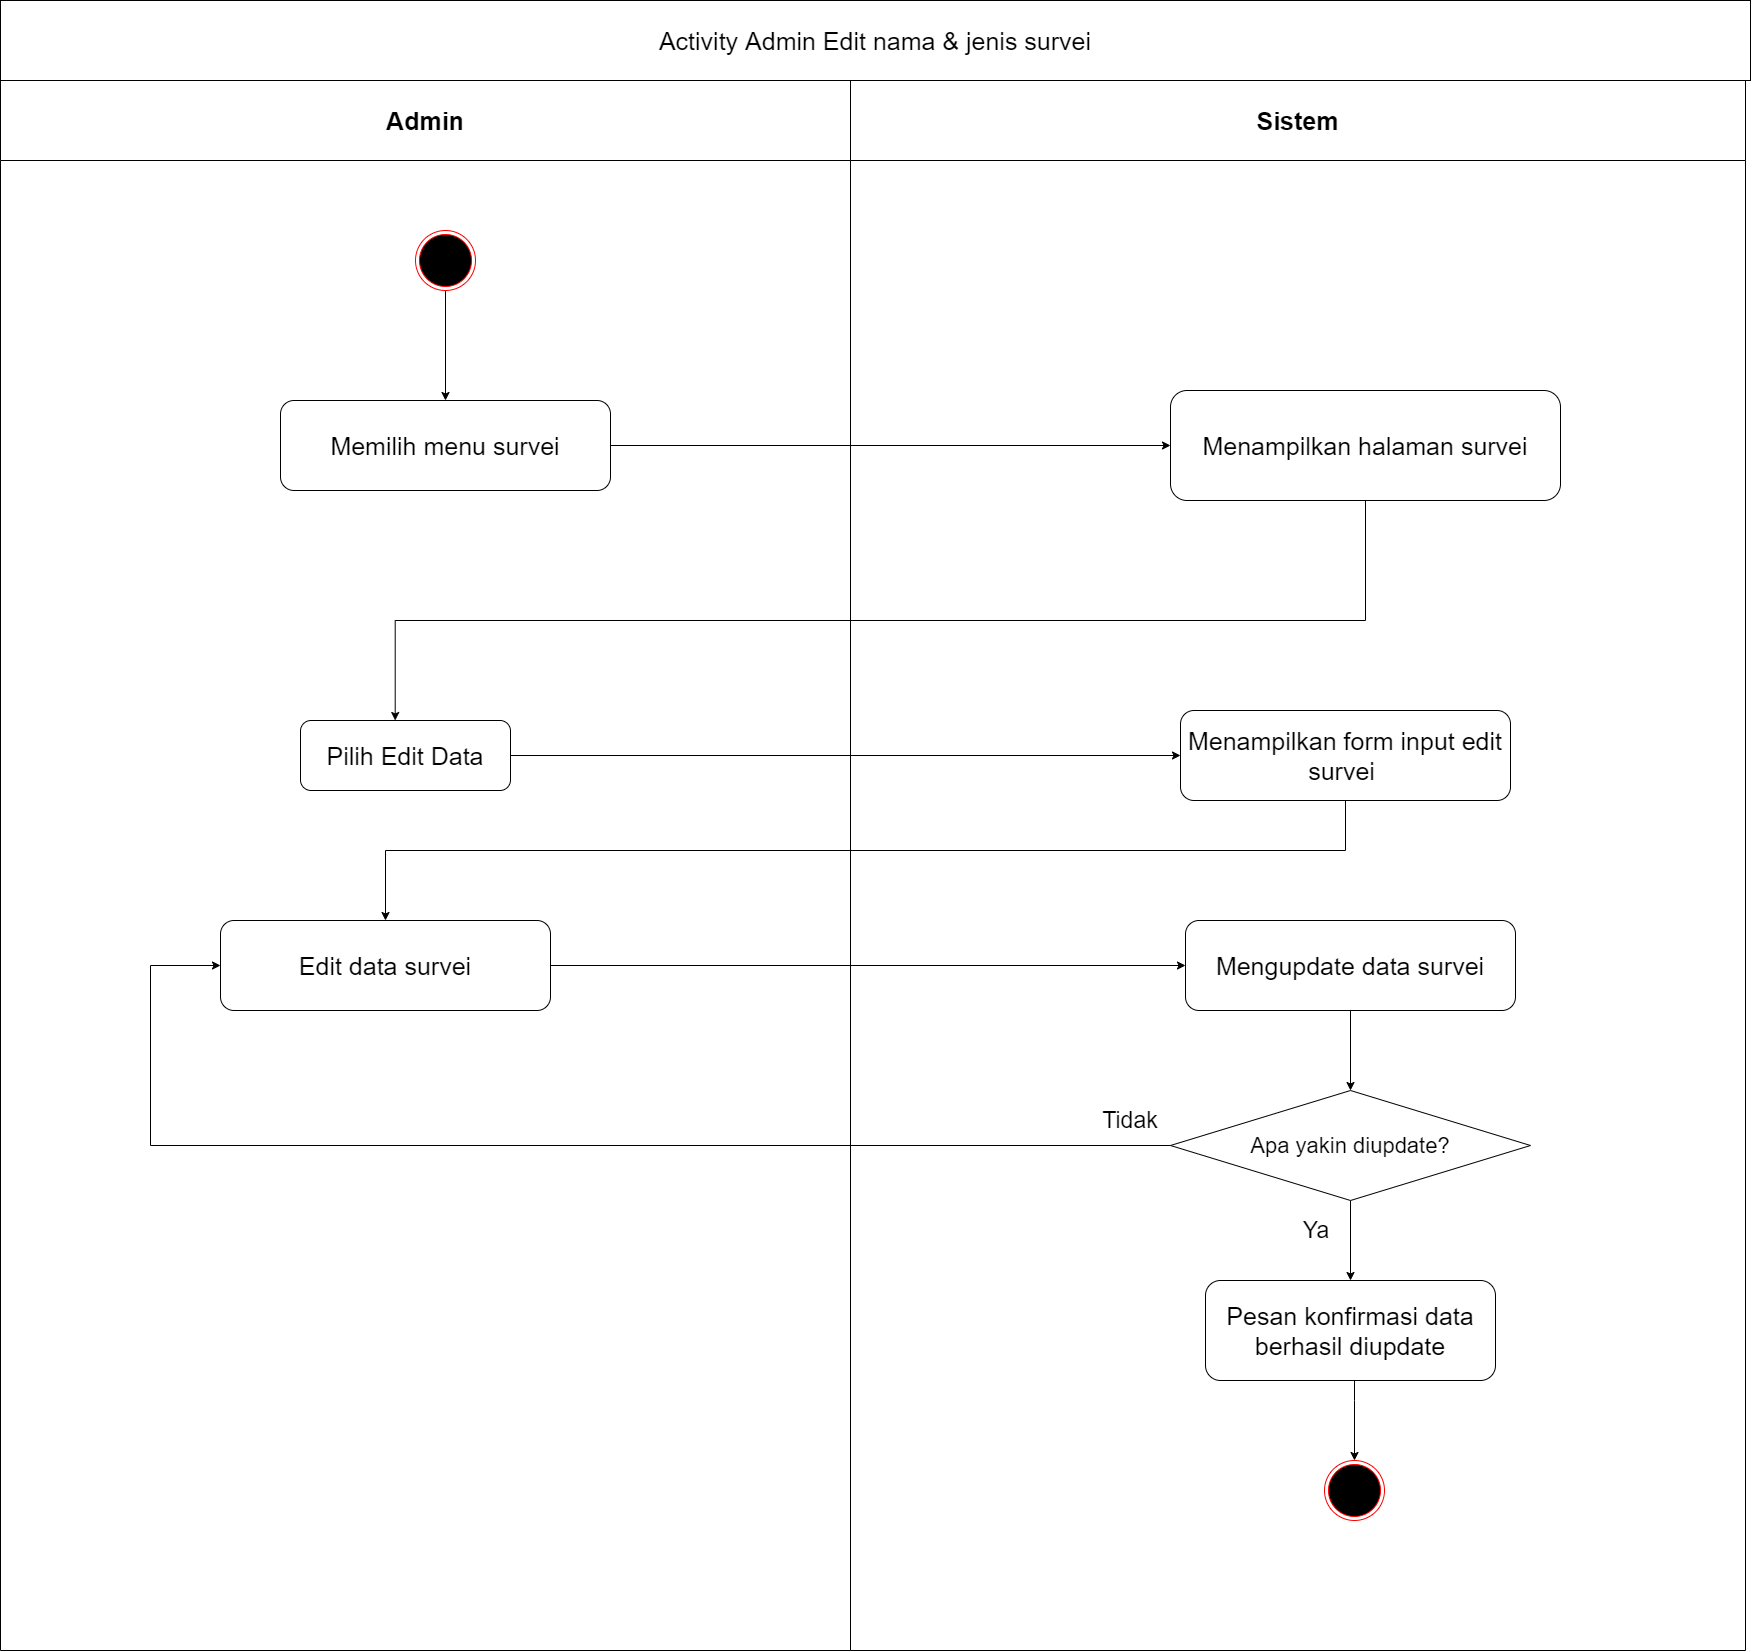

The diagram above was exported from draw.io. Its source (the exported page's mxGraphModel, read from the mxfile embedded in the PNG):
<mxGraphModel dx="852" dy="494" grid="1" gridSize="10" guides="1" tooltips="1" connect="1" arrows="1" fold="1" page="1" pageScale="1" pageWidth="1000" pageHeight="600" math="0" shadow="0">
  <root>
    <mxCell id="FoQHQhYS5wD4MISfE_Tp-0" />
    <mxCell id="FoQHQhYS5wD4MISfE_Tp-1" parent="FoQHQhYS5wD4MISfE_Tp-0" />
    <mxCell id="1Q-G1oZZnQS12T0j-Qax-0" value="Admin" style="swimlane;whiteSpace=wrap;startSize=80;fontSize=25;" parent="FoQHQhYS5wD4MISfE_Tp-1" vertex="1">
      <mxGeometry x="160" y="160" width="850" height="1570" as="geometry" />
    </mxCell>
    <mxCell id="1Q-G1oZZnQS12T0j-Qax-1" style="edgeStyle=orthogonalEdgeStyle;rounded=0;orthogonalLoop=1;jettySize=auto;html=1;entryX=0.5;entryY=0;entryDx=0;entryDy=0;fontSize=25;" parent="1Q-G1oZZnQS12T0j-Qax-0" source="1Q-G1oZZnQS12T0j-Qax-2" target="1Q-G1oZZnQS12T0j-Qax-3" edge="1">
      <mxGeometry relative="1" as="geometry" />
    </mxCell>
    <mxCell id="1Q-G1oZZnQS12T0j-Qax-2" value="" style="ellipse;html=1;shape=endState;fillColor=#000000;strokeColor=#ff0000;fontSize=25;" parent="1Q-G1oZZnQS12T0j-Qax-0" vertex="1">
      <mxGeometry x="415" y="150" width="60" height="60" as="geometry" />
    </mxCell>
    <mxCell id="1Q-G1oZZnQS12T0j-Qax-3" value="Memilih menu survei" style="rounded=1;whiteSpace=wrap;html=1;fontSize=25;" parent="1Q-G1oZZnQS12T0j-Qax-0" vertex="1">
      <mxGeometry x="280" y="320" width="330" height="90" as="geometry" />
    </mxCell>
    <mxCell id="1Q-G1oZZnQS12T0j-Qax-4" value="Pilih Edit Data" style="rounded=1;whiteSpace=wrap;html=1;fontSize=25;" parent="1Q-G1oZZnQS12T0j-Qax-0" vertex="1">
      <mxGeometry x="300" y="640" width="210" height="70" as="geometry" />
    </mxCell>
    <mxCell id="1Q-G1oZZnQS12T0j-Qax-5" value="Edit data survei" style="rounded=1;whiteSpace=wrap;html=1;fontSize=25;" parent="1Q-G1oZZnQS12T0j-Qax-0" vertex="1">
      <mxGeometry x="220" y="840" width="330" height="90" as="geometry" />
    </mxCell>
    <mxCell id="1Q-G1oZZnQS12T0j-Qax-13" value="Sistem" style="swimlane;whiteSpace=wrap;startSize=80;fontSize=25;" parent="FoQHQhYS5wD4MISfE_Tp-1" vertex="1">
      <mxGeometry x="1010" y="160" width="895" height="1570" as="geometry" />
    </mxCell>
    <mxCell id="1Q-G1oZZnQS12T0j-Qax-14" value="Menampilkan halaman survei" style="rounded=1;whiteSpace=wrap;html=1;fontSize=25;" parent="1Q-G1oZZnQS12T0j-Qax-13" vertex="1">
      <mxGeometry x="320" y="310" width="390" height="110" as="geometry" />
    </mxCell>
    <mxCell id="1Q-G1oZZnQS12T0j-Qax-15" value="Menampilkan form input edit survei&amp;nbsp;" style="rounded=1;whiteSpace=wrap;html=1;fontSize=25;" parent="1Q-G1oZZnQS12T0j-Qax-13" vertex="1">
      <mxGeometry x="330" y="630" width="330" height="90" as="geometry" />
    </mxCell>
    <mxCell id="1Q-G1oZZnQS12T0j-Qax-18" style="edgeStyle=orthogonalEdgeStyle;rounded=0;orthogonalLoop=1;jettySize=auto;html=1;" parent="1Q-G1oZZnQS12T0j-Qax-13" source="1Q-G1oZZnQS12T0j-Qax-19" target="1Q-G1oZZnQS12T0j-Qax-21" edge="1">
      <mxGeometry relative="1" as="geometry" />
    </mxCell>
    <mxCell id="1Q-G1oZZnQS12T0j-Qax-19" value="&lt;font style=&quot;font-size: 22px&quot;&gt;Apa yakin diupdate?&lt;/font&gt;" style="rhombus;whiteSpace=wrap;html=1;" parent="1Q-G1oZZnQS12T0j-Qax-13" vertex="1">
      <mxGeometry x="320" y="1010" width="360" height="110" as="geometry" />
    </mxCell>
    <mxCell id="1Q-G1oZZnQS12T0j-Qax-20" style="edgeStyle=orthogonalEdgeStyle;rounded=0;orthogonalLoop=1;jettySize=auto;html=1;" parent="1Q-G1oZZnQS12T0j-Qax-13" source="1Q-G1oZZnQS12T0j-Qax-21" target="1Q-G1oZZnQS12T0j-Qax-22" edge="1">
      <mxGeometry relative="1" as="geometry">
        <Array as="points">
          <mxPoint x="504" y="1320" />
          <mxPoint x="504" y="1320" />
        </Array>
      </mxGeometry>
    </mxCell>
    <mxCell id="1Q-G1oZZnQS12T0j-Qax-21" value="Pesan konfirmasi data berhasil diupdate" style="rounded=1;whiteSpace=wrap;html=1;fontSize=25;" parent="1Q-G1oZZnQS12T0j-Qax-13" vertex="1">
      <mxGeometry x="355" y="1200" width="290" height="100" as="geometry" />
    </mxCell>
    <mxCell id="1Q-G1oZZnQS12T0j-Qax-22" value="" style="ellipse;html=1;shape=endState;fillColor=#000000;strokeColor=#ff0000;fontSize=25;" parent="1Q-G1oZZnQS12T0j-Qax-13" vertex="1">
      <mxGeometry x="474" y="1380" width="60" height="60" as="geometry" />
    </mxCell>
    <mxCell id="1Q-G1oZZnQS12T0j-Qax-46" value="&lt;font style=&quot;font-size: 23px&quot;&gt;Ya&lt;/font&gt;" style="text;html=1;strokeColor=none;fillColor=none;align=center;verticalAlign=middle;whiteSpace=wrap;rounded=0;" parent="1Q-G1oZZnQS12T0j-Qax-13" vertex="1">
      <mxGeometry x="426" y="1130" width="80" height="40" as="geometry" />
    </mxCell>
    <mxCell id="1Q-G1oZZnQS12T0j-Qax-49" value="&lt;font style=&quot;font-size: 23px&quot;&gt;Tidak&lt;/font&gt;" style="text;html=1;strokeColor=none;fillColor=none;align=center;verticalAlign=middle;whiteSpace=wrap;rounded=0;" parent="1Q-G1oZZnQS12T0j-Qax-13" vertex="1">
      <mxGeometry x="240" y="1020" width="80" height="40" as="geometry" />
    </mxCell>
    <mxCell id="ycrLKthiRYOmOCkWlAK--0" style="edgeStyle=orthogonalEdgeStyle;rounded=0;orthogonalLoop=1;jettySize=auto;html=1;entryX=0.5;entryY=0;entryDx=0;entryDy=0;" parent="1Q-G1oZZnQS12T0j-Qax-13" source="DojspEp54u8QYJchBLja-2" target="1Q-G1oZZnQS12T0j-Qax-19" edge="1">
      <mxGeometry relative="1" as="geometry" />
    </mxCell>
    <mxCell id="DojspEp54u8QYJchBLja-2" value="Mengupdate data survei" style="rounded=1;whiteSpace=wrap;html=1;fontSize=25;" parent="1Q-G1oZZnQS12T0j-Qax-13" vertex="1">
      <mxGeometry x="335" y="840" width="330" height="90" as="geometry" />
    </mxCell>
    <mxCell id="1Q-G1oZZnQS12T0j-Qax-50" value="&lt;font style=&quot;font-size: 25px&quot;&gt;Activity Admin Edit nama &amp;amp; jenis survei&lt;/font&gt;" style="rounded=0;whiteSpace=wrap;html=1;" parent="FoQHQhYS5wD4MISfE_Tp-1" vertex="1">
      <mxGeometry x="160" y="80" width="1750" height="80" as="geometry" />
    </mxCell>
    <mxCell id="1Q-G1oZZnQS12T0j-Qax-51" style="edgeStyle=orthogonalEdgeStyle;rounded=0;orthogonalLoop=1;jettySize=auto;html=1;entryX=0;entryY=0.5;entryDx=0;entryDy=0;" parent="FoQHQhYS5wD4MISfE_Tp-1" source="1Q-G1oZZnQS12T0j-Qax-3" target="1Q-G1oZZnQS12T0j-Qax-14" edge="1">
      <mxGeometry relative="1" as="geometry" />
    </mxCell>
    <mxCell id="1Q-G1oZZnQS12T0j-Qax-52" style="edgeStyle=orthogonalEdgeStyle;rounded=0;orthogonalLoop=1;jettySize=auto;html=1;" parent="FoQHQhYS5wD4MISfE_Tp-1" source="1Q-G1oZZnQS12T0j-Qax-4" target="1Q-G1oZZnQS12T0j-Qax-15" edge="1">
      <mxGeometry relative="1" as="geometry" />
    </mxCell>
    <mxCell id="1Q-G1oZZnQS12T0j-Qax-58" style="edgeStyle=orthogonalEdgeStyle;rounded=0;orthogonalLoop=1;jettySize=auto;html=1;entryX=0.451;entryY=0;entryDx=0;entryDy=0;entryPerimeter=0;" parent="FoQHQhYS5wD4MISfE_Tp-1" source="1Q-G1oZZnQS12T0j-Qax-14" target="1Q-G1oZZnQS12T0j-Qax-4" edge="1">
      <mxGeometry relative="1" as="geometry">
        <Array as="points">
          <mxPoint x="1525" y="700" />
          <mxPoint x="555" y="700" />
        </Array>
      </mxGeometry>
    </mxCell>
    <mxCell id="1Q-G1oZZnQS12T0j-Qax-59" style="edgeStyle=orthogonalEdgeStyle;rounded=0;orthogonalLoop=1;jettySize=auto;html=1;entryX=0;entryY=0.5;entryDx=0;entryDy=0;" parent="FoQHQhYS5wD4MISfE_Tp-1" source="1Q-G1oZZnQS12T0j-Qax-19" target="1Q-G1oZZnQS12T0j-Qax-5" edge="1">
      <mxGeometry relative="1" as="geometry">
        <Array as="points">
          <mxPoint x="310" y="1225" />
          <mxPoint x="310" y="1045" />
        </Array>
      </mxGeometry>
    </mxCell>
    <mxCell id="1Q-G1oZZnQS12T0j-Qax-60" style="edgeStyle=orthogonalEdgeStyle;rounded=0;orthogonalLoop=1;jettySize=auto;html=1;entryX=0.5;entryY=0;entryDx=0;entryDy=0;" parent="FoQHQhYS5wD4MISfE_Tp-1" source="1Q-G1oZZnQS12T0j-Qax-15" target="1Q-G1oZZnQS12T0j-Qax-5" edge="1">
      <mxGeometry relative="1" as="geometry">
        <Array as="points">
          <mxPoint x="1505" y="930" />
          <mxPoint x="545" y="930" />
        </Array>
      </mxGeometry>
    </mxCell>
    <mxCell id="DojspEp54u8QYJchBLja-3" style="edgeStyle=orthogonalEdgeStyle;rounded=0;orthogonalLoop=1;jettySize=auto;html=1;" parent="FoQHQhYS5wD4MISfE_Tp-1" source="1Q-G1oZZnQS12T0j-Qax-5" target="DojspEp54u8QYJchBLja-2" edge="1">
      <mxGeometry relative="1" as="geometry" />
    </mxCell>
  </root>
</mxGraphModel>